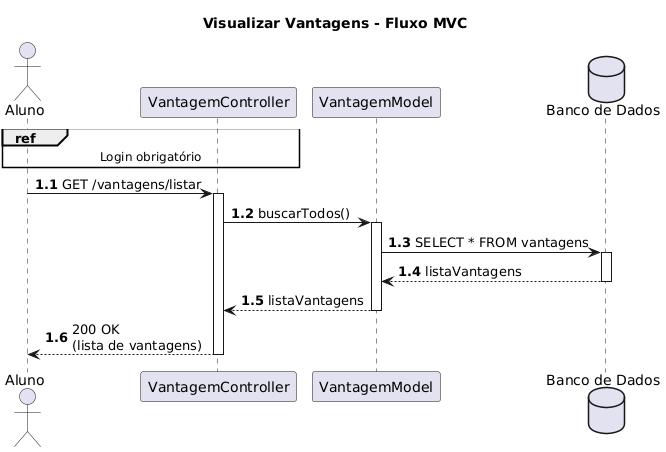

The diagram above was rendered by PlantUML. Its source (embedded in the PNG):
@startuml
title Visualizar Vantagens - Fluxo MVC
autonumber 1.1

actor "Aluno" as Aluno
participant "VantagemController" as Controller
participant "VantagemModel" as Model
database "Banco de Dados" as DB

ref over Aluno, Controller: Login obrigatório

Aluno -> Controller: GET /vantagens/listar
activate Controller

Controller -> Model: buscarTodos()
activate Model

Model -> DB: SELECT * FROM vantagens
activate DB
DB --> Model: listaVantagens
deactivate DB

Model --> Controller: listaVantagens
deactivate Model

Controller --> Aluno: 200 OK\n(lista de vantagens)
deactivate Controller
@enduml